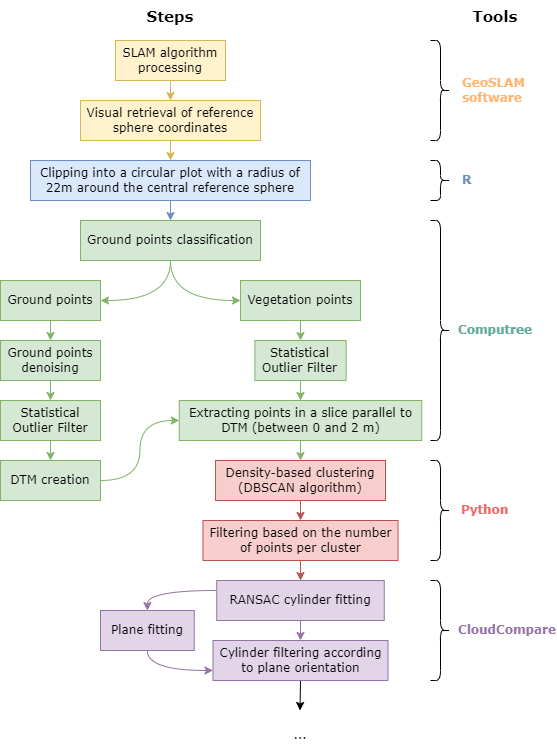

The diagram above was exported from draw.io. Its source (the exported page's mxGraphModel, read from the mxfile embedded in the PNG):
<mxGraphModel dx="1313" dy="726" grid="1" gridSize="10" guides="1" tooltips="1" connect="1" arrows="1" fold="1" page="1" pageScale="1" pageWidth="1169" pageHeight="827" math="0" shadow="0">
  <root>
    <mxCell id="0" />
    <mxCell id="1" parent="0" />
    <mxCell id="hnQjBbWN8N_7C8lIApBt-7" style="edgeStyle=orthogonalEdgeStyle;rounded=0;orthogonalLoop=1;jettySize=auto;html=1;exitX=0.5;exitY=1;exitDx=0;exitDy=0;entryX=0.5;entryY=0;entryDx=0;entryDy=0;fontFamily=Verdana;fillColor=#fff2cc;strokeColor=#d6b656;" parent="1" source="WvmEnrGflk2zZNUOQhoo-2" target="WvmEnrGflk2zZNUOQhoo-3" edge="1">
      <mxGeometry relative="1" as="geometry" />
    </mxCell>
    <mxCell id="WvmEnrGflk2zZNUOQhoo-2" value="SLAM algorithm processing" style="rounded=0;whiteSpace=wrap;html=1;fontFamily=Verdana;fillColor=#fff2cc;strokeColor=#d6b656;fillStyle=auto;glass=0;" parent="1" vertex="1">
      <mxGeometry x="145" y="40" width="110" height="40" as="geometry" />
    </mxCell>
    <mxCell id="hnQjBbWN8N_7C8lIApBt-8" style="edgeStyle=orthogonalEdgeStyle;rounded=0;orthogonalLoop=1;jettySize=auto;html=1;exitX=0.5;exitY=1;exitDx=0;exitDy=0;entryX=0.5;entryY=0;entryDx=0;entryDy=0;fontFamily=Verdana;fillColor=#fff2cc;strokeColor=#d6b656;" parent="1" source="WvmEnrGflk2zZNUOQhoo-3" target="WvmEnrGflk2zZNUOQhoo-5" edge="1">
      <mxGeometry relative="1" as="geometry" />
    </mxCell>
    <mxCell id="WvmEnrGflk2zZNUOQhoo-3" value="Visual retrieval of reference sphere coordinates" style="rounded=0;whiteSpace=wrap;html=1;fontFamily=Verdana;fillColor=#fff2cc;strokeColor=#d6b656;" parent="1" vertex="1">
      <mxGeometry x="110" y="100" width="180" height="40" as="geometry" />
    </mxCell>
    <mxCell id="hnQjBbWN8N_7C8lIApBt-9" style="edgeStyle=orthogonalEdgeStyle;rounded=0;orthogonalLoop=1;jettySize=auto;html=1;exitX=0.5;exitY=1;exitDx=0;exitDy=0;entryX=0.5;entryY=0;entryDx=0;entryDy=0;fontFamily=Verdana;fillColor=#dae8fc;strokeColor=#6c8ebf;" parent="1" source="WvmEnrGflk2zZNUOQhoo-5" target="hnQjBbWN8N_7C8lIApBt-1" edge="1">
      <mxGeometry relative="1" as="geometry" />
    </mxCell>
    <mxCell id="WvmEnrGflk2zZNUOQhoo-5" value="Clipping into a circular plot with a radius of 22m&amp;nbsp;around the central reference sphere" style="rounded=0;whiteSpace=wrap;html=1;fontFamily=Verdana;fillColor=#dae8fc;strokeColor=#6c8ebf;" parent="1" vertex="1">
      <mxGeometry x="60" y="160" width="280" height="40" as="geometry" />
    </mxCell>
    <mxCell id="hnQjBbWN8N_7C8lIApBt-10" style="edgeStyle=orthogonalEdgeStyle;orthogonalLoop=1;jettySize=auto;html=1;exitX=0.5;exitY=1;exitDx=0;exitDy=0;entryX=1;entryY=0.5;entryDx=0;entryDy=0;fontFamily=Verdana;curved=1;fillColor=#d5e8d4;strokeColor=#82b366;" parent="1" source="hnQjBbWN8N_7C8lIApBt-1" target="hnQjBbWN8N_7C8lIApBt-2" edge="1">
      <mxGeometry relative="1" as="geometry" />
    </mxCell>
    <mxCell id="hnQjBbWN8N_7C8lIApBt-41" style="edgeStyle=orthogonalEdgeStyle;orthogonalLoop=1;jettySize=auto;html=1;exitX=0.5;exitY=1;exitDx=0;exitDy=0;entryX=0;entryY=0.5;entryDx=0;entryDy=0;curved=1;fillColor=#d5e8d4;strokeColor=#82b366;" parent="1" source="hnQjBbWN8N_7C8lIApBt-1" target="hnQjBbWN8N_7C8lIApBt-3" edge="1">
      <mxGeometry relative="1" as="geometry" />
    </mxCell>
    <mxCell id="hnQjBbWN8N_7C8lIApBt-1" value="Ground points classification" style="rounded=0;whiteSpace=wrap;html=1;fontFamily=Verdana;fillColor=#d5e8d4;strokeColor=#82b366;" parent="1" vertex="1">
      <mxGeometry x="110" y="220" width="180" height="40" as="geometry" />
    </mxCell>
    <mxCell id="hnQjBbWN8N_7C8lIApBt-12" style="edgeStyle=orthogonalEdgeStyle;rounded=0;orthogonalLoop=1;jettySize=auto;html=1;exitX=0.5;exitY=1;exitDx=0;exitDy=0;entryX=0.5;entryY=0;entryDx=0;entryDy=0;fontFamily=Verdana;fillColor=#d5e8d4;strokeColor=#82b366;" parent="1" source="hnQjBbWN8N_7C8lIApBt-2" target="hnQjBbWN8N_7C8lIApBt-4" edge="1">
      <mxGeometry relative="1" as="geometry" />
    </mxCell>
    <mxCell id="hnQjBbWN8N_7C8lIApBt-2" value="Ground points" style="rounded=0;whiteSpace=wrap;html=1;fontFamily=Verdana;fillColor=#d5e8d4;strokeColor=#82b366;" parent="1" vertex="1">
      <mxGeometry x="30" y="280" width="100" height="40" as="geometry" />
    </mxCell>
    <mxCell id="l4-LX2FBBX1p_7ktAxJY-2" style="edgeStyle=orthogonalEdgeStyle;rounded=0;orthogonalLoop=1;jettySize=auto;html=1;exitX=0.5;exitY=1;exitDx=0;exitDy=0;entryX=0.5;entryY=0;entryDx=0;entryDy=0;fillColor=#d5e8d4;strokeColor=#82b366;" edge="1" parent="1" source="hnQjBbWN8N_7C8lIApBt-3" target="l4-LX2FBBX1p_7ktAxJY-1">
      <mxGeometry relative="1" as="geometry" />
    </mxCell>
    <mxCell id="hnQjBbWN8N_7C8lIApBt-3" value="Vegetation points" style="rounded=0;whiteSpace=wrap;html=1;fontFamily=Verdana;fillColor=#d5e8d4;strokeColor=#82b366;" parent="1" vertex="1">
      <mxGeometry x="270" y="280" width="120" height="40" as="geometry" />
    </mxCell>
    <mxCell id="hnQjBbWN8N_7C8lIApBt-13" style="edgeStyle=orthogonalEdgeStyle;rounded=0;orthogonalLoop=1;jettySize=auto;html=1;exitX=0.5;exitY=1;exitDx=0;exitDy=0;entryX=0.5;entryY=0;entryDx=0;entryDy=0;fontFamily=Verdana;fillColor=#d5e8d4;strokeColor=#82b366;" parent="1" source="hnQjBbWN8N_7C8lIApBt-4" target="hnQjBbWN8N_7C8lIApBt-5" edge="1">
      <mxGeometry relative="1" as="geometry" />
    </mxCell>
    <mxCell id="hnQjBbWN8N_7C8lIApBt-4" value="Ground points denoising" style="rounded=0;whiteSpace=wrap;html=1;fontFamily=Verdana;fillColor=#d5e8d4;strokeColor=#82b366;" parent="1" vertex="1">
      <mxGeometry x="30" y="340" width="100" height="40" as="geometry" />
    </mxCell>
    <mxCell id="hnQjBbWN8N_7C8lIApBt-15" style="edgeStyle=orthogonalEdgeStyle;rounded=0;orthogonalLoop=1;jettySize=auto;html=1;exitX=0.5;exitY=1;exitDx=0;exitDy=0;entryX=0.5;entryY=0;entryDx=0;entryDy=0;fontFamily=Verdana;fillColor=#d5e8d4;strokeColor=#82b366;" parent="1" source="hnQjBbWN8N_7C8lIApBt-5" target="hnQjBbWN8N_7C8lIApBt-14" edge="1">
      <mxGeometry relative="1" as="geometry" />
    </mxCell>
    <mxCell id="hnQjBbWN8N_7C8lIApBt-5" value="Statistical Outlier Filter" style="rounded=0;whiteSpace=wrap;html=1;fontFamily=Verdana;fillColor=#d5e8d4;strokeColor=#82b366;" parent="1" vertex="1">
      <mxGeometry x="30" y="400" width="100" height="40" as="geometry" />
    </mxCell>
    <mxCell id="l4-LX2FBBX1p_7ktAxJY-4" style="edgeStyle=orthogonalEdgeStyle;rounded=0;orthogonalLoop=1;jettySize=auto;html=1;exitX=0.5;exitY=1;exitDx=0;exitDy=0;entryX=0.5;entryY=0;entryDx=0;entryDy=0;fillColor=#d5e8d4;strokeColor=#82b366;" edge="1" parent="1" source="hnQjBbWN8N_7C8lIApBt-6" target="hnQjBbWN8N_7C8lIApBt-18">
      <mxGeometry relative="1" as="geometry" />
    </mxCell>
    <mxCell id="hnQjBbWN8N_7C8lIApBt-6" value="Extracting points in a slice parallel to DTM (between 0 and 2 m)" style="rounded=0;whiteSpace=wrap;html=1;fontFamily=Verdana;fillColor=#d5e8d4;strokeColor=#82b366;" parent="1" vertex="1">
      <mxGeometry x="208.75" y="400" width="242.5" height="40" as="geometry" />
    </mxCell>
    <mxCell id="hnQjBbWN8N_7C8lIApBt-42" style="edgeStyle=orthogonalEdgeStyle;orthogonalLoop=1;jettySize=auto;html=1;exitX=1;exitY=0.5;exitDx=0;exitDy=0;entryX=0;entryY=0.5;entryDx=0;entryDy=0;curved=1;fillColor=#d5e8d4;strokeColor=#82b366;" parent="1" source="hnQjBbWN8N_7C8lIApBt-14" target="hnQjBbWN8N_7C8lIApBt-6" edge="1">
      <mxGeometry relative="1" as="geometry" />
    </mxCell>
    <mxCell id="hnQjBbWN8N_7C8lIApBt-14" value="DTM creation" style="rounded=0;whiteSpace=wrap;html=1;fontFamily=Verdana;fillColor=#d5e8d4;strokeColor=#82b366;" parent="1" vertex="1">
      <mxGeometry x="30" y="460" width="100" height="40" as="geometry" />
    </mxCell>
    <mxCell id="hnQjBbWN8N_7C8lIApBt-24" style="edgeStyle=orthogonalEdgeStyle;rounded=0;orthogonalLoop=1;jettySize=auto;html=1;exitX=0.5;exitY=1;exitDx=0;exitDy=0;entryX=0.5;entryY=0;entryDx=0;entryDy=0;fontFamily=Verdana;fillColor=#f8cecc;strokeColor=#b85450;" parent="1" source="hnQjBbWN8N_7C8lIApBt-18" target="hnQjBbWN8N_7C8lIApBt-20" edge="1">
      <mxGeometry relative="1" as="geometry" />
    </mxCell>
    <mxCell id="hnQjBbWN8N_7C8lIApBt-18" value="Density-based clustering (DBSCAN algorithm)" style="rounded=0;whiteSpace=wrap;html=1;fontFamily=Verdana;fillColor=#f8cecc;strokeColor=#b85450;" parent="1" vertex="1">
      <mxGeometry x="245.01" y="460" width="170" height="40" as="geometry" />
    </mxCell>
    <mxCell id="hnQjBbWN8N_7C8lIApBt-25" style="edgeStyle=orthogonalEdgeStyle;rounded=0;orthogonalLoop=1;jettySize=auto;html=1;exitX=0.5;exitY=1;exitDx=0;exitDy=0;entryX=0.5;entryY=0;entryDx=0;entryDy=0;fontFamily=Verdana;fillColor=#f8cecc;strokeColor=#b85450;" parent="1" source="hnQjBbWN8N_7C8lIApBt-20" target="hnQjBbWN8N_7C8lIApBt-22" edge="1">
      <mxGeometry relative="1" as="geometry" />
    </mxCell>
    <mxCell id="hnQjBbWN8N_7C8lIApBt-20" value="Filtering based on the number of points per cluster" style="rounded=0;whiteSpace=wrap;html=1;fontFamily=Verdana;fillColor=#f8cecc;strokeColor=#b85450;" parent="1" vertex="1">
      <mxGeometry x="232.51" y="520" width="195" height="40" as="geometry" />
    </mxCell>
    <mxCell id="hnQjBbWN8N_7C8lIApBt-31" style="edgeStyle=orthogonalEdgeStyle;orthogonalLoop=1;jettySize=auto;html=1;exitX=0;exitY=0.25;exitDx=0;exitDy=0;entryX=0.5;entryY=0;entryDx=0;entryDy=0;fontFamily=Verdana;fillColor=#e1d5e7;strokeColor=#9673a6;curved=1;" parent="1" source="hnQjBbWN8N_7C8lIApBt-22" target="hnQjBbWN8N_7C8lIApBt-26" edge="1">
      <mxGeometry relative="1" as="geometry" />
    </mxCell>
    <mxCell id="hnQjBbWN8N_7C8lIApBt-47" style="edgeStyle=orthogonalEdgeStyle;rounded=0;orthogonalLoop=1;jettySize=auto;html=1;exitX=0.5;exitY=1;exitDx=0;exitDy=0;entryX=0.5;entryY=0;entryDx=0;entryDy=0;fillColor=#e1d5e7;strokeColor=#9673a6;" parent="1" source="hnQjBbWN8N_7C8lIApBt-22" target="hnQjBbWN8N_7C8lIApBt-27" edge="1">
      <mxGeometry relative="1" as="geometry" />
    </mxCell>
    <mxCell id="hnQjBbWN8N_7C8lIApBt-22" value="RANSAC cylinder fitting" style="rounded=0;whiteSpace=wrap;html=1;fontFamily=Verdana;fillColor=#e1d5e7;strokeColor=#9673a6;" parent="1" vertex="1">
      <mxGeometry x="246.25" y="580" width="167.5" height="40" as="geometry" />
    </mxCell>
    <mxCell id="hnQjBbWN8N_7C8lIApBt-32" style="edgeStyle=orthogonalEdgeStyle;orthogonalLoop=1;jettySize=auto;html=1;exitX=0.5;exitY=1;exitDx=0;exitDy=0;entryX=0;entryY=0.75;entryDx=0;entryDy=0;fontFamily=Verdana;fillColor=#e1d5e7;strokeColor=#9673a6;curved=1;" parent="1" source="hnQjBbWN8N_7C8lIApBt-26" target="hnQjBbWN8N_7C8lIApBt-27" edge="1">
      <mxGeometry relative="1" as="geometry" />
    </mxCell>
    <mxCell id="hnQjBbWN8N_7C8lIApBt-26" value="Plane fitting" style="rounded=0;whiteSpace=wrap;html=1;fontFamily=Verdana;fillColor=#e1d5e7;strokeColor=#9673a6;" parent="1" vertex="1">
      <mxGeometry x="130" y="610" width="93.75" height="40" as="geometry" />
    </mxCell>
    <mxCell id="l4-LX2FBBX1p_7ktAxJY-6" style="edgeStyle=orthogonalEdgeStyle;rounded=0;orthogonalLoop=1;jettySize=auto;html=1;exitX=0.5;exitY=1;exitDx=0;exitDy=0;" edge="1" parent="1" source="hnQjBbWN8N_7C8lIApBt-27">
      <mxGeometry relative="1" as="geometry">
        <mxPoint x="329.5" y="709.9999999999998" as="targetPoint" />
      </mxGeometry>
    </mxCell>
    <mxCell id="hnQjBbWN8N_7C8lIApBt-27" value="Cylinder filtering according to plane orientation" style="rounded=0;whiteSpace=wrap;html=1;fontFamily=Verdana;fillColor=#e1d5e7;strokeColor=#9673a6;" parent="1" vertex="1">
      <mxGeometry x="242.5" y="640" width="175" height="40" as="geometry" />
    </mxCell>
    <mxCell id="hnQjBbWN8N_7C8lIApBt-33" value="Steps" style="text;html=1;strokeColor=none;fillColor=none;align=center;verticalAlign=middle;whiteSpace=wrap;rounded=0;fontFamily=Verdana;fontSize=15;fontStyle=1" parent="1" vertex="1">
      <mxGeometry x="170" width="60" height="30" as="geometry" />
    </mxCell>
    <mxCell id="hnQjBbWN8N_7C8lIApBt-35" value="&lt;span&gt;GeoSLAM software&lt;/span&gt;" style="text;html=1;strokeColor=none;fillColor=none;align=left;verticalAlign=middle;whiteSpace=wrap;rounded=0;fontStyle=1;fontFamily=Verdana;fontColor=#FFB570;" parent="1" vertex="1">
      <mxGeometry x="490" y="75" width="70" height="30" as="geometry" />
    </mxCell>
    <mxCell id="hnQjBbWN8N_7C8lIApBt-36" value="&lt;span&gt;Computree&lt;/span&gt;" style="text;html=1;strokeColor=none;fillColor=none;align=left;verticalAlign=middle;whiteSpace=wrap;rounded=0;fontStyle=1;fontFamily=Verdana;fontColor=#67AB9F;" parent="1" vertex="1">
      <mxGeometry x="485.61999999999995" y="315" width="81.25" height="30" as="geometry" />
    </mxCell>
    <mxCell id="hnQjBbWN8N_7C8lIApBt-37" value="&lt;span&gt;R&lt;/span&gt;" style="text;html=1;strokeColor=none;fillColor=none;align=left;verticalAlign=middle;whiteSpace=wrap;rounded=0;fontStyle=1;fontFamily=Verdana;fontColor=#6C8EBF;" parent="1" vertex="1">
      <mxGeometry x="490" y="165" width="30" height="30" as="geometry" />
    </mxCell>
    <mxCell id="hnQjBbWN8N_7C8lIApBt-39" value="&lt;span&gt;&lt;font color=&quot;#ea6b66&quot;&gt;Python&lt;/font&gt;&lt;/span&gt;" style="text;html=1;strokeColor=none;fillColor=none;align=left;verticalAlign=middle;whiteSpace=wrap;rounded=0;fontStyle=1;fontFamily=Verdana;fontColor=#006600;" parent="1" vertex="1">
      <mxGeometry x="489.05999999999995" y="495" width="60" height="30" as="geometry" />
    </mxCell>
    <mxCell id="hnQjBbWN8N_7C8lIApBt-40" value="&lt;span&gt;&lt;font&gt;CloudCompare&lt;/font&gt;&lt;/span&gt;" style="text;html=1;strokeColor=none;fillColor=none;align=left;verticalAlign=middle;whiteSpace=wrap;rounded=0;fontStyle=1;fontFamily=Verdana;fontColor=#9673A6;labelBackgroundColor=none;" parent="1" vertex="1">
      <mxGeometry x="485.6200000000001" y="615" width="99.38" height="30" as="geometry" />
    </mxCell>
    <mxCell id="hnQjBbWN8N_7C8lIApBt-48" value="" style="shape=curlyBracket;whiteSpace=wrap;html=1;rounded=1;flipH=1;labelPosition=right;verticalLabelPosition=middle;align=left;verticalAlign=middle;" parent="1" vertex="1">
      <mxGeometry x="460" y="40" width="20" height="100" as="geometry" />
    </mxCell>
    <mxCell id="hnQjBbWN8N_7C8lIApBt-49" value="" style="shape=curlyBracket;whiteSpace=wrap;html=1;rounded=1;flipH=1;labelPosition=right;verticalLabelPosition=middle;align=left;verticalAlign=middle;" parent="1" vertex="1">
      <mxGeometry x="460" y="220" width="20" height="220" as="geometry" />
    </mxCell>
    <mxCell id="hnQjBbWN8N_7C8lIApBt-50" value="" style="shape=curlyBracket;whiteSpace=wrap;html=1;rounded=1;flipH=1;labelPosition=right;verticalLabelPosition=middle;align=left;verticalAlign=middle;" parent="1" vertex="1">
      <mxGeometry x="460" y="460" width="20" height="100" as="geometry" />
    </mxCell>
    <mxCell id="hnQjBbWN8N_7C8lIApBt-51" value="" style="shape=curlyBracket;whiteSpace=wrap;html=1;rounded=1;flipH=1;labelPosition=right;verticalLabelPosition=middle;align=left;verticalAlign=middle;" parent="1" vertex="1">
      <mxGeometry x="460" y="580" width="20" height="100" as="geometry" />
    </mxCell>
    <mxCell id="hnQjBbWN8N_7C8lIApBt-52" value="" style="shape=curlyBracket;whiteSpace=wrap;html=1;rounded=1;flipH=1;labelPosition=right;verticalLabelPosition=middle;align=left;verticalAlign=middle;" parent="1" vertex="1">
      <mxGeometry x="460" y="160" width="20" height="40" as="geometry" />
    </mxCell>
    <mxCell id="l4-LX2FBBX1p_7ktAxJY-3" style="edgeStyle=orthogonalEdgeStyle;rounded=0;orthogonalLoop=1;jettySize=auto;html=1;exitX=0.5;exitY=1;exitDx=0;exitDy=0;entryX=0.5;entryY=0;entryDx=0;entryDy=0;fillColor=#d5e8d4;strokeColor=#82b366;" edge="1" parent="1" source="l4-LX2FBBX1p_7ktAxJY-1" target="hnQjBbWN8N_7C8lIApBt-6">
      <mxGeometry relative="1" as="geometry" />
    </mxCell>
    <mxCell id="l4-LX2FBBX1p_7ktAxJY-1" value="Statistical Outlier Filter" style="rounded=0;whiteSpace=wrap;html=1;fontFamily=Verdana;fillColor=#d5e8d4;strokeColor=#82b366;" vertex="1" parent="1">
      <mxGeometry x="284.37" y="340" width="91.25" height="40" as="geometry" />
    </mxCell>
    <mxCell id="l4-LX2FBBX1p_7ktAxJY-5" value="Tools" style="text;html=1;strokeColor=none;fillColor=none;align=center;verticalAlign=middle;whiteSpace=wrap;rounded=0;fontFamily=Verdana;fontSize=15;fontStyle=1" vertex="1" parent="1">
      <mxGeometry x="495" width="60" height="30" as="geometry" />
    </mxCell>
    <mxCell id="l4-LX2FBBX1p_7ktAxJY-8" value="..." style="text;html=1;strokeColor=none;fillColor=none;align=center;verticalAlign=middle;whiteSpace=wrap;rounded=0;fontFamily=Verdana;" vertex="1" parent="1">
      <mxGeometry x="300.01" y="720" width="60" height="30" as="geometry" />
    </mxCell>
  </root>
</mxGraphModel>